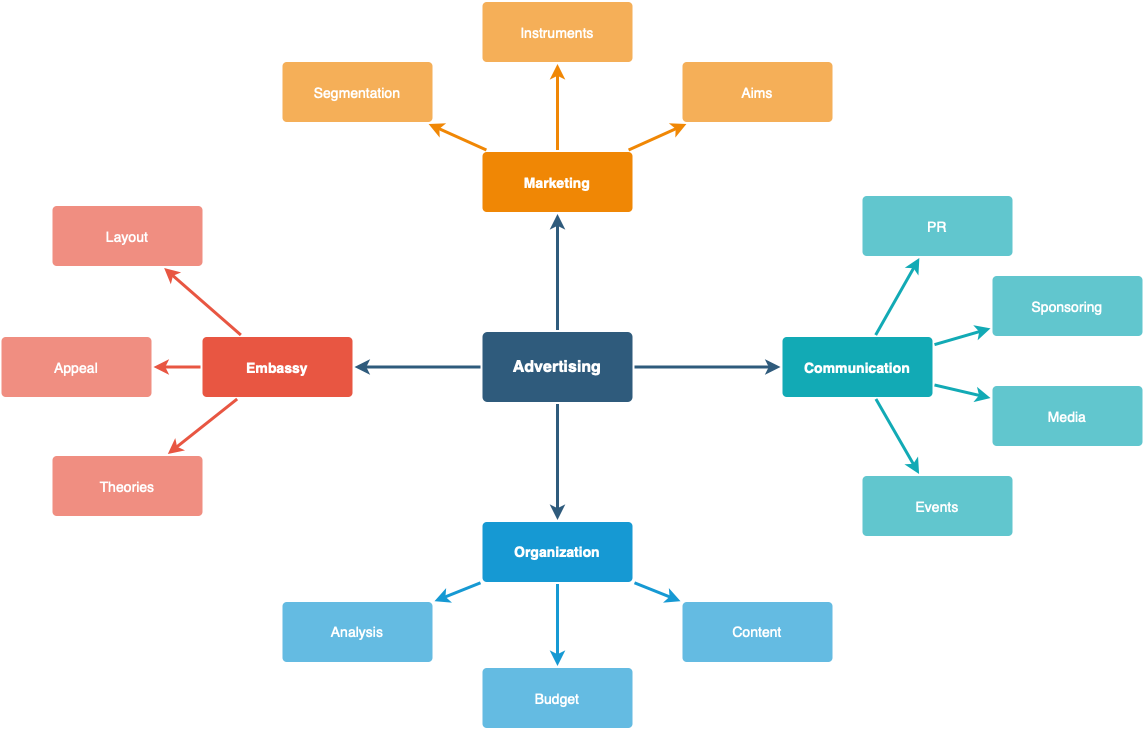

The diagram above was exported from draw.io. Its source (the exported page's mxGraphModel, read from the mxfile embedded in the PNG):
<mxGraphModel dx="925" dy="661" grid="1" gridSize="10" guides="1" tooltips="1" connect="1" arrows="1" fold="1" page="1" pageScale="1" pageWidth="1169" pageHeight="827" background="none" math="0" shadow="0">
  <root>
    <mxCell id="0" />
    <mxCell id="1" parent="0" />
    <mxCell id="1745" value="" style="edgeStyle=none;rounded=0;jumpStyle=none;html=1;shadow=0;labelBackgroundColor=none;startArrow=none;startFill=0;endArrow=classic;endFill=1;jettySize=auto;orthogonalLoop=1;strokeColor=#2F5B7C;strokeWidth=3;fontFamily=Helvetica;fontSize=16;fontColor=#23445D;spacing=5;" parent="1" source="1749" target="1764" edge="1">
      <mxGeometry relative="1" as="geometry" />
    </mxCell>
    <mxCell id="1746" value="" style="edgeStyle=none;rounded=0;jumpStyle=none;html=1;shadow=0;labelBackgroundColor=none;startArrow=none;startFill=0;endArrow=classic;endFill=1;jettySize=auto;orthogonalLoop=1;strokeColor=#2F5B7C;strokeWidth=3;fontFamily=Helvetica;fontSize=16;fontColor=#23445D;spacing=5;" parent="1" source="1749" target="1771" edge="1">
      <mxGeometry relative="1" as="geometry" />
    </mxCell>
    <mxCell id="1747" value="" style="edgeStyle=none;rounded=0;jumpStyle=none;html=1;shadow=0;labelBackgroundColor=none;startArrow=none;startFill=0;endArrow=classic;endFill=1;jettySize=auto;orthogonalLoop=1;strokeColor=#2F5B7C;strokeWidth=3;fontFamily=Helvetica;fontSize=16;fontColor=#23445D;spacing=5;" parent="1" source="1749" target="1760" edge="1">
      <mxGeometry relative="1" as="geometry" />
    </mxCell>
    <mxCell id="1748" value="" style="edgeStyle=none;rounded=0;jumpStyle=none;html=1;shadow=0;labelBackgroundColor=none;startArrow=none;startFill=0;endArrow=classic;endFill=1;jettySize=auto;orthogonalLoop=1;strokeColor=#2F5B7C;strokeWidth=3;fontFamily=Helvetica;fontSize=16;fontColor=#23445D;spacing=5;" parent="1" source="1749" target="1753" edge="1">
      <mxGeometry relative="1" as="geometry" />
    </mxCell>
    <mxCell id="1749" value="Advertising" style="rounded=1;whiteSpace=wrap;html=1;shadow=0;labelBackgroundColor=none;strokeColor=none;strokeWidth=3;fillColor=#2F5B7C;fontFamily=Helvetica;fontSize=16;fontColor=#FFFFFF;align=center;fontStyle=1;spacing=5;arcSize=7;perimeterSpacing=2;" parent="1" vertex="1">
      <mxGeometry x="495" y="380.5" width="150" height="70" as="geometry" />
    </mxCell>
    <mxCell id="1750" value="" style="edgeStyle=none;rounded=1;jumpStyle=none;html=1;shadow=0;labelBackgroundColor=none;startArrow=none;startFill=0;jettySize=auto;orthogonalLoop=1;strokeColor=#E85642;strokeWidth=3;fontFamily=Helvetica;fontSize=14;fontColor=#FFFFFF;spacing=5;fontStyle=1;fillColor=#b0e3e6;" parent="1" source="1753" target="1756" edge="1">
      <mxGeometry relative="1" as="geometry" />
    </mxCell>
    <mxCell id="1751" value="" style="edgeStyle=none;rounded=1;jumpStyle=none;html=1;shadow=0;labelBackgroundColor=none;startArrow=none;startFill=0;jettySize=auto;orthogonalLoop=1;strokeColor=#E85642;strokeWidth=3;fontFamily=Helvetica;fontSize=14;fontColor=#FFFFFF;spacing=5;fontStyle=1;fillColor=#b0e3e6;" parent="1" source="1753" target="1755" edge="1">
      <mxGeometry relative="1" as="geometry" />
    </mxCell>
    <mxCell id="1752" value="" style="edgeStyle=none;rounded=1;jumpStyle=none;html=1;shadow=0;labelBackgroundColor=none;startArrow=none;startFill=0;jettySize=auto;orthogonalLoop=1;strokeColor=#E85642;strokeWidth=3;fontFamily=Helvetica;fontSize=14;fontColor=#FFFFFF;spacing=5;fontStyle=1;fillColor=#b0e3e6;" parent="1" source="1753" target="1754" edge="1">
      <mxGeometry relative="1" as="geometry" />
    </mxCell>
    <mxCell id="1753" value="Embassy" style="rounded=1;whiteSpace=wrap;html=1;shadow=0;labelBackgroundColor=none;strokeColor=none;strokeWidth=3;fillColor=#e85642;fontFamily=Helvetica;fontSize=14;fontColor=#FFFFFF;align=center;spacing=5;fontStyle=1;arcSize=7;perimeterSpacing=2;" parent="1" vertex="1">
      <mxGeometry x="215" y="385.5" width="150" height="60" as="geometry" />
    </mxCell>
    <mxCell id="1754" value="Theories" style="rounded=1;whiteSpace=wrap;html=1;shadow=0;labelBackgroundColor=none;strokeColor=none;strokeWidth=3;fillColor=#f08e81;fontFamily=Helvetica;fontSize=14;fontColor=#FFFFFF;align=center;spacing=5;fontStyle=0;arcSize=7;perimeterSpacing=2;" parent="1" vertex="1">
      <mxGeometry x="65" y="504.5" width="150" height="60" as="geometry" />
    </mxCell>
    <mxCell id="1755" value="Appeal" style="rounded=1;whiteSpace=wrap;html=1;shadow=0;labelBackgroundColor=none;strokeColor=none;strokeWidth=3;fillColor=#f08e81;fontFamily=Helvetica;fontSize=14;fontColor=#FFFFFF;align=center;spacing=5;fontStyle=0;arcSize=7;perimeterSpacing=2;" parent="1" vertex="1">
      <mxGeometry x="14" y="385.5" width="150" height="60" as="geometry" />
    </mxCell>
    <mxCell id="1756" value="Layout" style="rounded=1;whiteSpace=wrap;html=1;shadow=0;labelBackgroundColor=none;strokeColor=none;strokeWidth=3;fillColor=#f08e81;fontFamily=Helvetica;fontSize=14;fontColor=#FFFFFF;align=center;spacing=5;fontStyle=0;arcSize=7;perimeterSpacing=2;" parent="1" vertex="1">
      <mxGeometry x="65" y="254.5" width="150" height="60" as="geometry" />
    </mxCell>
    <mxCell id="1757" value="" style="edgeStyle=none;rounded=0;jumpStyle=none;html=1;shadow=0;labelBackgroundColor=none;startArrow=none;startFill=0;endArrow=classic;endFill=1;jettySize=auto;orthogonalLoop=1;strokeColor=#1699D3;strokeWidth=3;fontFamily=Helvetica;fontSize=14;fontColor=#FFFFFF;spacing=5;" parent="1" source="1760" target="1763" edge="1">
      <mxGeometry relative="1" as="geometry" />
    </mxCell>
    <mxCell id="1758" value="" style="edgeStyle=none;rounded=0;jumpStyle=none;html=1;shadow=0;labelBackgroundColor=none;startArrow=none;startFill=0;endArrow=classic;endFill=1;jettySize=auto;orthogonalLoop=1;strokeColor=#1699D3;strokeWidth=3;fontFamily=Helvetica;fontSize=14;fontColor=#FFFFFF;spacing=5;" parent="1" source="1760" target="1762" edge="1">
      <mxGeometry relative="1" as="geometry" />
    </mxCell>
    <mxCell id="1759" value="" style="edgeStyle=none;rounded=0;jumpStyle=none;html=1;shadow=0;labelBackgroundColor=none;startArrow=none;startFill=0;endArrow=classic;endFill=1;jettySize=auto;orthogonalLoop=1;strokeColor=#1699D3;strokeWidth=3;fontFamily=Helvetica;fontSize=14;fontColor=#FFFFFF;spacing=5;" parent="1" source="1760" target="1761" edge="1">
      <mxGeometry relative="1" as="geometry" />
    </mxCell>
    <mxCell id="1760" value="Organization" style="rounded=1;whiteSpace=wrap;html=1;shadow=0;labelBackgroundColor=none;strokeColor=none;strokeWidth=3;fillColor=#1699d3;fontFamily=Helvetica;fontSize=14;fontColor=#FFFFFF;align=center;spacing=5;fontStyle=1;arcSize=7;perimeterSpacing=2;" parent="1" vertex="1">
      <mxGeometry x="495" y="570.5" width="150" height="60" as="geometry" />
    </mxCell>
    <mxCell id="1761" value="Content" style="rounded=1;whiteSpace=wrap;html=1;shadow=0;labelBackgroundColor=none;strokeColor=none;strokeWidth=3;fillColor=#64bbe2;fontFamily=Helvetica;fontSize=14;fontColor=#FFFFFF;align=center;spacing=5;arcSize=7;perimeterSpacing=2;" parent="1" vertex="1">
      <mxGeometry x="695" y="650.5" width="150" height="60" as="geometry" />
    </mxCell>
    <mxCell id="1762" value="Budget" style="rounded=1;whiteSpace=wrap;html=1;shadow=0;labelBackgroundColor=none;strokeColor=none;strokeWidth=3;fillColor=#64bbe2;fontFamily=Helvetica;fontSize=14;fontColor=#FFFFFF;align=center;spacing=5;arcSize=7;perimeterSpacing=2;" parent="1" vertex="1">
      <mxGeometry x="495" y="716.5" width="150" height="60" as="geometry" />
    </mxCell>
    <mxCell id="1763" value="Analysis" style="rounded=1;whiteSpace=wrap;html=1;shadow=0;labelBackgroundColor=none;strokeColor=none;strokeWidth=3;fillColor=#64bbe2;fontFamily=Helvetica;fontSize=14;fontColor=#FFFFFF;align=center;spacing=5;arcSize=7;perimeterSpacing=2;" parent="1" vertex="1">
      <mxGeometry x="295" y="650.5" width="150" height="60" as="geometry" />
    </mxCell>
    <mxCell id="1764" value="Marketing" style="rounded=1;whiteSpace=wrap;html=1;shadow=0;labelBackgroundColor=none;strokeColor=none;strokeWidth=3;fillColor=#F08705;fontFamily=Helvetica;fontSize=14;fontColor=#FFFFFF;align=center;spacing=5;fontStyle=1;arcSize=7;perimeterSpacing=2;" parent="1" vertex="1">
      <mxGeometry x="495" y="200.5" width="150" height="60" as="geometry" />
    </mxCell>
    <mxCell id="1765" value="Aims&lt;br&gt;" style="rounded=1;whiteSpace=wrap;html=1;shadow=0;labelBackgroundColor=none;strokeColor=none;strokeWidth=3;fillColor=#f5af58;fontFamily=Helvetica;fontSize=14;fontColor=#FFFFFF;align=center;spacing=5;arcSize=7;perimeterSpacing=2;" parent="1" vertex="1">
      <mxGeometry x="695" y="110.5" width="150" height="60" as="geometry" />
    </mxCell>
    <mxCell id="1766" value="" style="edgeStyle=none;rounded=0;jumpStyle=none;html=1;shadow=0;labelBackgroundColor=none;startArrow=none;startFill=0;endArrow=classic;endFill=1;jettySize=auto;orthogonalLoop=1;strokeColor=#F08705;strokeWidth=3;fontFamily=Helvetica;fontSize=14;fontColor=#FFFFFF;spacing=5;" parent="1" source="1764" target="1765" edge="1">
      <mxGeometry relative="1" as="geometry" />
    </mxCell>
    <mxCell id="1767" value="Instruments" style="rounded=1;whiteSpace=wrap;html=1;shadow=0;labelBackgroundColor=none;strokeColor=none;strokeWidth=3;fillColor=#f5af58;fontFamily=Helvetica;fontSize=14;fontColor=#FFFFFF;align=center;spacing=5;arcSize=7;perimeterSpacing=2;" parent="1" vertex="1">
      <mxGeometry x="495" y="50.5" width="150" height="60" as="geometry" />
    </mxCell>
    <mxCell id="1768" value="" style="edgeStyle=none;rounded=0;jumpStyle=none;html=1;shadow=0;labelBackgroundColor=none;startArrow=none;startFill=0;endArrow=classic;endFill=1;jettySize=auto;orthogonalLoop=1;strokeColor=#F08705;strokeWidth=3;fontFamily=Helvetica;fontSize=14;fontColor=#FFFFFF;spacing=5;" parent="1" source="1764" target="1767" edge="1">
      <mxGeometry relative="1" as="geometry" />
    </mxCell>
    <mxCell id="1769" value="Segmentation" style="rounded=1;whiteSpace=wrap;html=1;shadow=0;labelBackgroundColor=none;strokeColor=none;strokeWidth=3;fillColor=#f5af58;fontFamily=Helvetica;fontSize=14;fontColor=#FFFFFF;align=center;spacing=5;arcSize=7;perimeterSpacing=2;" parent="1" vertex="1">
      <mxGeometry x="295" y="110.5" width="150" height="60" as="geometry" />
    </mxCell>
    <mxCell id="1770" value="" style="edgeStyle=none;rounded=0;jumpStyle=none;html=1;shadow=0;labelBackgroundColor=none;startArrow=none;startFill=0;endArrow=classic;endFill=1;jettySize=auto;orthogonalLoop=1;strokeColor=#F08705;strokeWidth=3;fontFamily=Helvetica;fontSize=14;fontColor=#FFFFFF;spacing=5;" parent="1" source="1764" target="1769" edge="1">
      <mxGeometry relative="1" as="geometry" />
    </mxCell>
    <mxCell id="1771" value="Communication" style="rounded=1;whiteSpace=wrap;html=1;shadow=0;labelBackgroundColor=none;strokeColor=none;strokeWidth=3;fillColor=#12aab5;fontFamily=Helvetica;fontSize=14;fontColor=#FFFFFF;align=center;spacing=5;fontStyle=1;arcSize=7;perimeterSpacing=2;" parent="1" vertex="1">
      <mxGeometry x="795" y="385.4999999999999" width="150" height="60" as="geometry" />
    </mxCell>
    <mxCell id="1772" value="Events" style="rounded=1;whiteSpace=wrap;html=1;shadow=0;labelBackgroundColor=none;strokeColor=none;strokeWidth=3;fillColor=#61c6ce;fontFamily=Helvetica;fontSize=14;fontColor=#FFFFFF;align=center;spacing=5;fontStyle=0;arcSize=7;perimeterSpacing=2;" parent="1" vertex="1">
      <mxGeometry x="875" y="524.5" width="150" height="60" as="geometry" />
    </mxCell>
    <mxCell id="1773" value="" style="edgeStyle=none;rounded=1;jumpStyle=none;html=1;shadow=0;labelBackgroundColor=none;startArrow=none;startFill=0;jettySize=auto;orthogonalLoop=1;strokeColor=#12AAB5;strokeWidth=3;fontFamily=Helvetica;fontSize=14;fontColor=#FFFFFF;spacing=5;fontStyle=1;fillColor=#b0e3e6;" parent="1" source="1771" target="1772" edge="1">
      <mxGeometry relative="1" as="geometry" />
    </mxCell>
    <mxCell id="1774" value="Media" style="rounded=1;whiteSpace=wrap;html=1;shadow=0;labelBackgroundColor=none;strokeColor=none;strokeWidth=3;fillColor=#61c6ce;fontFamily=Helvetica;fontSize=14;fontColor=#FFFFFF;align=center;spacing=5;fontStyle=0;arcSize=7;perimeterSpacing=2;" parent="1" vertex="1">
      <mxGeometry x="1005" y="434.5" width="150" height="60" as="geometry" />
    </mxCell>
    <mxCell id="1775" value="" style="edgeStyle=none;rounded=1;jumpStyle=none;html=1;shadow=0;labelBackgroundColor=none;startArrow=none;startFill=0;jettySize=auto;orthogonalLoop=1;strokeColor=#12AAB5;strokeWidth=3;fontFamily=Helvetica;fontSize=14;fontColor=#FFFFFF;spacing=5;fontStyle=1;fillColor=#b0e3e6;" parent="1" source="1771" target="1774" edge="1">
      <mxGeometry relative="1" as="geometry" />
    </mxCell>
    <mxCell id="1776" value="Sponsoring" style="rounded=1;whiteSpace=wrap;html=1;shadow=0;labelBackgroundColor=none;strokeColor=none;strokeWidth=3;fillColor=#61c6ce;fontFamily=Helvetica;fontSize=14;fontColor=#FFFFFF;align=center;spacing=5;fontStyle=0;arcSize=7;perimeterSpacing=2;" parent="1" vertex="1">
      <mxGeometry x="1005" y="324.5" width="150" height="60" as="geometry" />
    </mxCell>
    <mxCell id="1777" value="" style="edgeStyle=none;rounded=1;jumpStyle=none;html=1;shadow=0;labelBackgroundColor=none;startArrow=none;startFill=0;jettySize=auto;orthogonalLoop=1;strokeColor=#12AAB5;strokeWidth=3;fontFamily=Helvetica;fontSize=14;fontColor=#FFFFFF;spacing=5;fontStyle=1;fillColor=#b0e3e6;" parent="1" source="1771" target="1776" edge="1">
      <mxGeometry relative="1" as="geometry" />
    </mxCell>
    <mxCell id="1778" value="PR" style="rounded=1;whiteSpace=wrap;html=1;shadow=0;labelBackgroundColor=none;strokeColor=none;strokeWidth=3;fillColor=#61c6ce;fontFamily=Helvetica;fontSize=14;fontColor=#FFFFFF;align=center;spacing=5;fontStyle=0;arcSize=7;perimeterSpacing=2;" parent="1" vertex="1">
      <mxGeometry x="875" y="244.5" width="150" height="60" as="geometry" />
    </mxCell>
    <mxCell id="1779" value="" style="edgeStyle=none;rounded=1;jumpStyle=none;html=1;shadow=0;labelBackgroundColor=none;startArrow=none;startFill=0;jettySize=auto;orthogonalLoop=1;strokeColor=#12AAB5;strokeWidth=3;fontFamily=Helvetica;fontSize=14;fontColor=#FFFFFF;spacing=5;fontStyle=1;fillColor=#b0e3e6;" parent="1" source="1771" target="1778" edge="1">
      <mxGeometry relative="1" as="geometry" />
    </mxCell>
  </root>
</mxGraphModel>